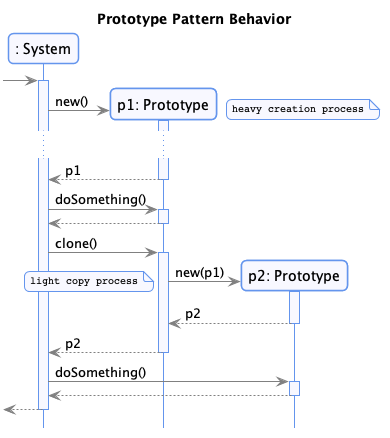

The diagram above was rendered by PlantUML. Its source (embedded in the PNG):
@startuml


skinparam nodesep 75
skinparam ranksep 75
hide empty members

skinparam noteFontSize 10
skinparam noteFontName Courier

skinparam monochrome  false
skinparam shadowing   false
skinparam roundcorner 10
skinparam linetype polyline

skinparam class {
    BackgroundColor GhostWhite
    ArrowColor      Gray
    BorderColor     Black
    fontColor       CornFlowerBlue
}

skinparam state {
    BackgroundColor GhostWhite
    ArrowColor      Gray
    BorderColor     Black
    fontColor       CornFlowerBlue
}

skinparam object {
    BackgroundColor GhostWhite
    ArrowColor      Gray
    BorderColor     Black
}

skinparam package<<Layout>> {
  borderColor         Transparent
  backgroundColor     Transparent
  fontColor           Transparent
  stereotypeFontColor Transparent
}

skinparam sequence {
	ArrowColor                  Gray
  LifeLineBorderColor         CornFlowerBlue
  LifeLineBackgroundColor     GhostWhite
	ParticipantBorderColor      CornFlowerBlue
	ParticipantBackgroundColor  GhostWhite
  ActorBorderColor            CornFlowerBlue
	ActorBackgroundColor        GhostWhite
  BoxBorderColor         CornFlowerBlue
  BoxBackgroundColor         GhostWhite
}

skinparam stereotypeCBackgroundColor CornflowerBlue

hide footbox
hide empty members

skinparam note {
 BackgroundColor GhostWhite
 BorderColor         CornFlowerBlue
}

title Prototype Pattern Behavior

participant ": System" as S
[-> S:
activate S
create "p1: Prototype" as P1
S -> P1: new()
activate P1

...

note right: heavy creation process
P1 --> S: p1
deactivate P1

S -> P1: doSomething()
activate P1
P1 --> S
deactivate P1

S -> P1: clone()
activate P1
create "p2: Prototype" as P2
P1 -> P2: new(p1)
activate P2
note left: light copy process
P2 --> P1: p2
deactivate P2
P1 --> S: p2
deactivate P1

S -> P2: doSomething()
activate P2
P2 --> S
deactivate P2

[<-- S
deactivate S

@enduml